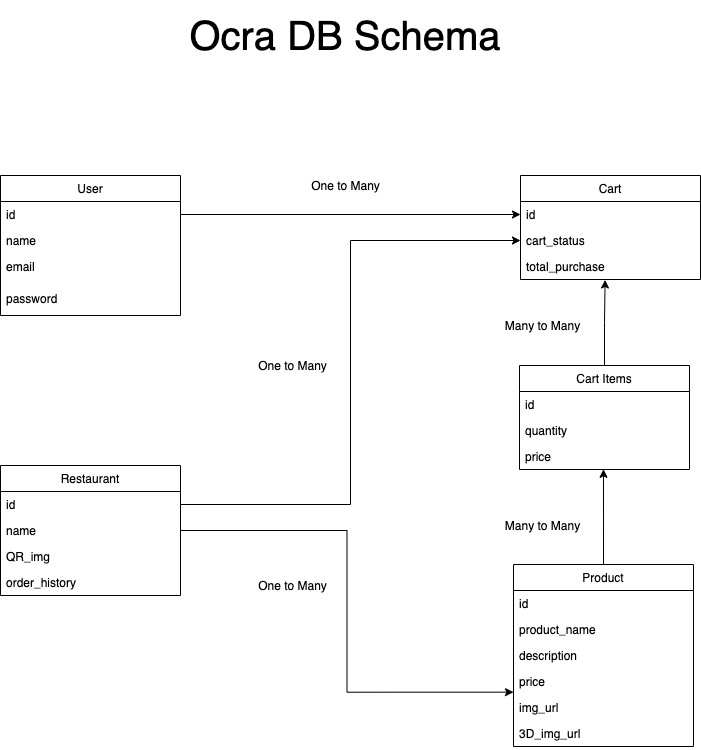

The diagram above was exported from draw.io. Its source (the exported page's mxGraphModel, read from the mxfile embedded in the PNG):
<mxGraphModel dx="868" dy="532" grid="1" gridSize="10" guides="1" tooltips="1" connect="1" arrows="1" fold="1" page="1" pageScale="1" pageWidth="850" pageHeight="1100" math="0" shadow="0">
  <root>
    <mxCell id="0" />
    <mxCell id="1" parent="0" />
    <mxCell id="NLLp_T5oQQYWmCSfZZHP-4" value="User" style="swimlane;fontStyle=0;childLayout=stackLayout;horizontal=1;startSize=26;horizontalStack=0;resizeParent=1;resizeParentMax=0;resizeLast=0;collapsible=1;marginBottom=0;" parent="1" vertex="1">
      <mxGeometry x="80" y="265" width="180" height="140" as="geometry" />
    </mxCell>
    <mxCell id="NLLp_T5oQQYWmCSfZZHP-5" value="id" style="text;strokeColor=none;fillColor=none;align=left;verticalAlign=top;spacingLeft=4;spacingRight=4;overflow=hidden;rotatable=0;points=[[0,0.5],[1,0.5]];portConstraint=eastwest;" parent="NLLp_T5oQQYWmCSfZZHP-4" vertex="1">
      <mxGeometry y="26" width="180" height="26" as="geometry" />
    </mxCell>
    <mxCell id="NLLp_T5oQQYWmCSfZZHP-6" value="name" style="text;strokeColor=none;fillColor=none;align=left;verticalAlign=top;spacingLeft=4;spacingRight=4;overflow=hidden;rotatable=0;points=[[0,0.5],[1,0.5]];portConstraint=eastwest;" parent="NLLp_T5oQQYWmCSfZZHP-4" vertex="1">
      <mxGeometry y="52" width="180" height="26" as="geometry" />
    </mxCell>
    <mxCell id="NLLp_T5oQQYWmCSfZZHP-7" value="email" style="text;strokeColor=none;fillColor=none;align=left;verticalAlign=top;spacingLeft=4;spacingRight=4;overflow=hidden;rotatable=0;points=[[0,0.5],[1,0.5]];portConstraint=eastwest;" parent="NLLp_T5oQQYWmCSfZZHP-4" vertex="1">
      <mxGeometry y="78" width="180" height="32" as="geometry" />
    </mxCell>
    <mxCell id="NLLp_T5oQQYWmCSfZZHP-30" value="password" style="text;strokeColor=none;fillColor=none;align=left;verticalAlign=top;spacingLeft=4;spacingRight=4;overflow=hidden;rotatable=0;points=[[0,0.5],[1,0.5]];portConstraint=eastwest;" parent="NLLp_T5oQQYWmCSfZZHP-4" vertex="1">
      <mxGeometry y="110" width="180" height="30" as="geometry" />
    </mxCell>
    <mxCell id="NLLp_T5oQQYWmCSfZZHP-9" value="Cart" style="swimlane;fontStyle=0;childLayout=stackLayout;horizontal=1;startSize=26;horizontalStack=0;resizeParent=1;resizeParentMax=0;resizeLast=0;collapsible=1;marginBottom=0;" parent="1" vertex="1">
      <mxGeometry x="600" y="265" width="180" height="104" as="geometry" />
    </mxCell>
    <mxCell id="NLLp_T5oQQYWmCSfZZHP-10" value="id" style="text;strokeColor=none;fillColor=none;align=left;verticalAlign=top;spacingLeft=4;spacingRight=4;overflow=hidden;rotatable=0;points=[[0,0.5],[1,0.5]];portConstraint=eastwest;" parent="NLLp_T5oQQYWmCSfZZHP-9" vertex="1">
      <mxGeometry y="26" width="180" height="26" as="geometry" />
    </mxCell>
    <mxCell id="NLLp_T5oQQYWmCSfZZHP-12" value="cart_status" style="text;strokeColor=none;fillColor=none;align=left;verticalAlign=top;spacingLeft=4;spacingRight=4;overflow=hidden;rotatable=0;points=[[0,0.5],[1,0.5]];portConstraint=eastwest;" parent="NLLp_T5oQQYWmCSfZZHP-9" vertex="1">
      <mxGeometry y="52" width="180" height="26" as="geometry" />
    </mxCell>
    <mxCell id="NLLp_T5oQQYWmCSfZZHP-57" value="total_purchase" style="text;strokeColor=none;fillColor=none;align=left;verticalAlign=top;spacingLeft=4;spacingRight=4;overflow=hidden;rotatable=0;points=[[0,0.5],[1,0.5]];portConstraint=eastwest;" parent="NLLp_T5oQQYWmCSfZZHP-9" vertex="1">
      <mxGeometry y="78" width="180" height="26" as="geometry" />
    </mxCell>
    <mxCell id="NLLp_T5oQQYWmCSfZZHP-56" style="edgeStyle=orthogonalEdgeStyle;rounded=0;orthogonalLoop=1;jettySize=auto;html=1;exitX=0.5;exitY=0;exitDx=0;exitDy=0;entryX=0.494;entryY=0.992;entryDx=0;entryDy=0;entryPerimeter=0;" parent="1" source="NLLp_T5oQQYWmCSfZZHP-13" target="NLLp_T5oQQYWmCSfZZHP-39" edge="1">
      <mxGeometry relative="1" as="geometry" />
    </mxCell>
    <mxCell id="NLLp_T5oQQYWmCSfZZHP-13" value="Product" style="swimlane;fontStyle=0;childLayout=stackLayout;horizontal=1;startSize=26;horizontalStack=0;resizeParent=1;resizeParentMax=0;resizeLast=0;collapsible=1;marginBottom=0;" parent="1" vertex="1">
      <mxGeometry x="593" y="654" width="180" height="182" as="geometry" />
    </mxCell>
    <mxCell id="NLLp_T5oQQYWmCSfZZHP-14" value="id" style="text;strokeColor=none;fillColor=none;align=left;verticalAlign=top;spacingLeft=4;spacingRight=4;overflow=hidden;rotatable=0;points=[[0,0.5],[1,0.5]];portConstraint=eastwest;" parent="NLLp_T5oQQYWmCSfZZHP-13" vertex="1">
      <mxGeometry y="26" width="180" height="26" as="geometry" />
    </mxCell>
    <mxCell id="NLLp_T5oQQYWmCSfZZHP-15" value="product_name" style="text;strokeColor=none;fillColor=none;align=left;verticalAlign=top;spacingLeft=4;spacingRight=4;overflow=hidden;rotatable=0;points=[[0,0.5],[1,0.5]];portConstraint=eastwest;" parent="NLLp_T5oQQYWmCSfZZHP-13" vertex="1">
      <mxGeometry y="52" width="180" height="26" as="geometry" />
    </mxCell>
    <mxCell id="NLLp_T5oQQYWmCSfZZHP-42" value="description" style="text;strokeColor=none;fillColor=none;align=left;verticalAlign=top;spacingLeft=4;spacingRight=4;overflow=hidden;rotatable=0;points=[[0,0.5],[1,0.5]];portConstraint=eastwest;" parent="NLLp_T5oQQYWmCSfZZHP-13" vertex="1">
      <mxGeometry y="78" width="180" height="26" as="geometry" />
    </mxCell>
    <mxCell id="NLLp_T5oQQYWmCSfZZHP-52" value="price" style="text;strokeColor=none;fillColor=none;align=left;verticalAlign=top;spacingLeft=4;spacingRight=4;overflow=hidden;rotatable=0;points=[[0,0.5],[1,0.5]];portConstraint=eastwest;" parent="NLLp_T5oQQYWmCSfZZHP-13" vertex="1">
      <mxGeometry y="104" width="180" height="26" as="geometry" />
    </mxCell>
    <mxCell id="NLLp_T5oQQYWmCSfZZHP-32" value="img_url" style="text;strokeColor=none;fillColor=none;align=left;verticalAlign=top;spacingLeft=4;spacingRight=4;overflow=hidden;rotatable=0;points=[[0,0.5],[1,0.5]];portConstraint=eastwest;" parent="NLLp_T5oQQYWmCSfZZHP-13" vertex="1">
      <mxGeometry y="130" width="180" height="26" as="geometry" />
    </mxCell>
    <mxCell id="NLLp_T5oQQYWmCSfZZHP-16" value="3D_img_url" style="text;strokeColor=none;fillColor=none;align=left;verticalAlign=top;spacingLeft=4;spacingRight=4;overflow=hidden;rotatable=0;points=[[0,0.5],[1,0.5]];portConstraint=eastwest;" parent="NLLp_T5oQQYWmCSfZZHP-13" vertex="1">
      <mxGeometry y="156" width="180" height="26" as="geometry" />
    </mxCell>
    <mxCell id="NLLp_T5oQQYWmCSfZZHP-17" value="Restaurant" style="swimlane;fontStyle=0;childLayout=stackLayout;horizontal=1;startSize=26;horizontalStack=0;resizeParent=1;resizeParentMax=0;resizeLast=0;collapsible=1;marginBottom=0;" parent="1" vertex="1">
      <mxGeometry x="80" y="555" width="180" height="130" as="geometry" />
    </mxCell>
    <mxCell id="NLLp_T5oQQYWmCSfZZHP-18" value="id" style="text;strokeColor=none;fillColor=none;align=left;verticalAlign=top;spacingLeft=4;spacingRight=4;overflow=hidden;rotatable=0;points=[[0,0.5],[1,0.5]];portConstraint=eastwest;" parent="NLLp_T5oQQYWmCSfZZHP-17" vertex="1">
      <mxGeometry y="26" width="180" height="26" as="geometry" />
    </mxCell>
    <mxCell id="NLLp_T5oQQYWmCSfZZHP-19" value="name" style="text;strokeColor=none;fillColor=none;align=left;verticalAlign=top;spacingLeft=4;spacingRight=4;overflow=hidden;rotatable=0;points=[[0,0.5],[1,0.5]];portConstraint=eastwest;" parent="NLLp_T5oQQYWmCSfZZHP-17" vertex="1">
      <mxGeometry y="52" width="180" height="26" as="geometry" />
    </mxCell>
    <mxCell id="NLLp_T5oQQYWmCSfZZHP-20" value="QR_img" style="text;strokeColor=none;fillColor=none;align=left;verticalAlign=top;spacingLeft=4;spacingRight=4;overflow=hidden;rotatable=0;points=[[0,0.5],[1,0.5]];portConstraint=eastwest;" parent="NLLp_T5oQQYWmCSfZZHP-17" vertex="1">
      <mxGeometry y="78" width="180" height="26" as="geometry" />
    </mxCell>
    <mxCell id="NLLp_T5oQQYWmCSfZZHP-53" value="order_history" style="text;strokeColor=none;fillColor=none;align=left;verticalAlign=top;spacingLeft=4;spacingRight=4;overflow=hidden;rotatable=0;points=[[0,0.5],[1,0.5]];portConstraint=eastwest;" parent="NLLp_T5oQQYWmCSfZZHP-17" vertex="1">
      <mxGeometry y="104" width="180" height="26" as="geometry" />
    </mxCell>
    <mxCell id="NLLp_T5oQQYWmCSfZZHP-34" style="edgeStyle=orthogonalEdgeStyle;rounded=0;orthogonalLoop=1;jettySize=auto;html=1;exitX=1;exitY=0.5;exitDx=0;exitDy=0;entryX=0;entryY=0.5;entryDx=0;entryDy=0;" parent="1" source="NLLp_T5oQQYWmCSfZZHP-7" target="NLLp_T5oQQYWmCSfZZHP-10" edge="1">
      <mxGeometry relative="1" as="geometry">
        <mxPoint x="510" y="304" as="targetPoint" />
        <Array as="points">
          <mxPoint x="260" y="304" />
        </Array>
      </mxGeometry>
    </mxCell>
    <mxCell id="NLLp_T5oQQYWmCSfZZHP-58" style="edgeStyle=orthogonalEdgeStyle;rounded=0;orthogonalLoop=1;jettySize=auto;html=1;entryX=0.47;entryY=1.018;entryDx=0;entryDy=0;entryPerimeter=0;" parent="1" source="NLLp_T5oQQYWmCSfZZHP-36" target="NLLp_T5oQQYWmCSfZZHP-57" edge="1">
      <mxGeometry relative="1" as="geometry" />
    </mxCell>
    <mxCell id="NLLp_T5oQQYWmCSfZZHP-36" value="Cart Items" style="swimlane;fontStyle=0;childLayout=stackLayout;horizontal=1;startSize=26;horizontalStack=0;resizeParent=1;resizeParentMax=0;resizeLast=0;collapsible=1;marginBottom=0;" parent="1" vertex="1">
      <mxGeometry x="599" y="455" width="170" height="104" as="geometry" />
    </mxCell>
    <mxCell id="NLLp_T5oQQYWmCSfZZHP-37" value="id" style="text;strokeColor=none;fillColor=none;align=left;verticalAlign=top;spacingLeft=4;spacingRight=4;overflow=hidden;rotatable=0;points=[[0,0.5],[1,0.5]];portConstraint=eastwest;" parent="NLLp_T5oQQYWmCSfZZHP-36" vertex="1">
      <mxGeometry y="26" width="170" height="26" as="geometry" />
    </mxCell>
    <mxCell id="NLLp_T5oQQYWmCSfZZHP-38" value="quantity" style="text;strokeColor=none;fillColor=none;align=left;verticalAlign=top;spacingLeft=4;spacingRight=4;overflow=hidden;rotatable=0;points=[[0,0.5],[1,0.5]];portConstraint=eastwest;" parent="NLLp_T5oQQYWmCSfZZHP-36" vertex="1">
      <mxGeometry y="52" width="170" height="26" as="geometry" />
    </mxCell>
    <mxCell id="NLLp_T5oQQYWmCSfZZHP-39" value="price" style="text;strokeColor=none;fillColor=none;align=left;verticalAlign=top;spacingLeft=4;spacingRight=4;overflow=hidden;rotatable=0;points=[[0,0.5],[1,0.5]];portConstraint=eastwest;" parent="NLLp_T5oQQYWmCSfZZHP-36" vertex="1">
      <mxGeometry y="78" width="170" height="26" as="geometry" />
    </mxCell>
    <mxCell id="NLLp_T5oQQYWmCSfZZHP-40" style="edgeStyle=orthogonalEdgeStyle;rounded=0;orthogonalLoop=1;jettySize=auto;html=1;exitX=1;exitY=0.5;exitDx=0;exitDy=0;entryX=0;entryY=-0.09;entryDx=0;entryDy=0;entryPerimeter=0;" parent="1" source="NLLp_T5oQQYWmCSfZZHP-19" target="NLLp_T5oQQYWmCSfZZHP-32" edge="1">
      <mxGeometry relative="1" as="geometry" />
    </mxCell>
    <mxCell id="NLLp_T5oQQYWmCSfZZHP-54" style="edgeStyle=orthogonalEdgeStyle;rounded=0;orthogonalLoop=1;jettySize=auto;html=1;exitX=1;exitY=0.5;exitDx=0;exitDy=0;entryX=0;entryY=0.5;entryDx=0;entryDy=0;" parent="1" source="NLLp_T5oQQYWmCSfZZHP-18" target="NLLp_T5oQQYWmCSfZZHP-12" edge="1">
      <mxGeometry relative="1" as="geometry" />
    </mxCell>
    <mxCell id="NLLp_T5oQQYWmCSfZZHP-59" value="One to Many" style="text;html=1;strokeColor=none;fillColor=none;align=center;verticalAlign=middle;whiteSpace=wrap;rounded=0;" parent="1" vertex="1">
      <mxGeometry x="320" y="445" width="105" height="20" as="geometry" />
    </mxCell>
    <mxCell id="NLLp_T5oQQYWmCSfZZHP-60" value="One to Many" style="text;html=1;strokeColor=none;fillColor=none;align=center;verticalAlign=middle;whiteSpace=wrap;rounded=0;" parent="1" vertex="1">
      <mxGeometry x="373" y="265" width="105" height="20" as="geometry" />
    </mxCell>
    <mxCell id="NLLp_T5oQQYWmCSfZZHP-61" value="Many to Many" style="text;html=1;strokeColor=none;fillColor=none;align=center;verticalAlign=middle;whiteSpace=wrap;rounded=0;" parent="1" vertex="1">
      <mxGeometry x="570" y="405" width="105" height="20" as="geometry" />
    </mxCell>
    <mxCell id="NLLp_T5oQQYWmCSfZZHP-62" value="Many to Many" style="text;html=1;strokeColor=none;fillColor=none;align=center;verticalAlign=middle;whiteSpace=wrap;rounded=0;" parent="1" vertex="1">
      <mxGeometry x="570" y="605" width="105" height="20" as="geometry" />
    </mxCell>
    <mxCell id="NLLp_T5oQQYWmCSfZZHP-63" value="One to Many" style="text;html=1;strokeColor=none;fillColor=none;align=center;verticalAlign=middle;whiteSpace=wrap;rounded=0;" parent="1" vertex="1">
      <mxGeometry x="320" y="665" width="105" height="20" as="geometry" />
    </mxCell>
    <mxCell id="NLLp_T5oQQYWmCSfZZHP-69" value="&lt;font style=&quot;font-size: 40px&quot;&gt;Ocra DB Schema&lt;/font&gt;" style="text;html=1;strokeColor=none;fillColor=none;align=center;verticalAlign=middle;whiteSpace=wrap;rounded=0;" parent="1" vertex="1">
      <mxGeometry x="215" y="90" width="420" height="70" as="geometry" />
    </mxCell>
  </root>
</mxGraphModel>